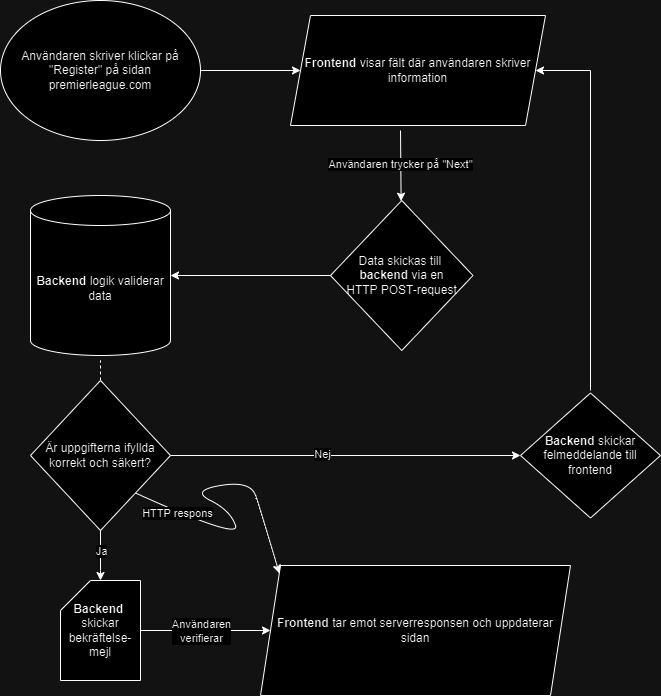

The diagram above was exported from draw.io. Its source (the exported page's mxGraphModel, read from the mxfile embedded in the PNG):
<mxGraphModel dx="1050" dy="557" grid="1" gridSize="10" guides="1" tooltips="1" connect="1" arrows="1" fold="1" page="1" pageScale="1" pageWidth="827" pageHeight="1169" math="0" shadow="0">
  <root>
    <mxCell id="0" />
    <mxCell id="1" parent="0" />
    <mxCell id="0b_ZANeeD8FboZT5nSPg-1" value="&lt;b&gt;Backend&lt;/b&gt; logik validerar&lt;div&gt;data&lt;/div&gt;" style="shape=cylinder3;whiteSpace=wrap;html=1;boundedLbl=1;backgroundOutline=1;size=15;" vertex="1" parent="1">
      <mxGeometry x="70" y="225" width="140" height="160" as="geometry" />
    </mxCell>
    <mxCell id="0b_ZANeeD8FboZT5nSPg-2" value="Användaren skriver klickar på &quot;Register&quot; på sidan premierleague.com" style="ellipse;whiteSpace=wrap;html=1;" vertex="1" parent="1">
      <mxGeometry x="40" y="30" width="200" height="140" as="geometry" />
    </mxCell>
    <mxCell id="0b_ZANeeD8FboZT5nSPg-3" value="" style="endArrow=classic;html=1;rounded=0;exitX=1;exitY=0.5;exitDx=0;exitDy=0;" edge="1" parent="1" source="0b_ZANeeD8FboZT5nSPg-2" target="0b_ZANeeD8FboZT5nSPg-4">
      <mxGeometry width="50" height="50" relative="1" as="geometry">
        <mxPoint x="139.5" y="170" as="sourcePoint" />
        <mxPoint x="140" y="290" as="targetPoint" />
        <Array as="points" />
      </mxGeometry>
    </mxCell>
    <mxCell id="0b_ZANeeD8FboZT5nSPg-4" value="&lt;b&gt;Frontend&lt;/b&gt;&amp;nbsp;visar fält där användaren skriver&lt;div&gt;information&lt;/div&gt;" style="shape=parallelogram;perimeter=parallelogramPerimeter;whiteSpace=wrap;html=1;fixedSize=1;" vertex="1" parent="1">
      <mxGeometry x="330" y="45" width="255" height="110" as="geometry" />
    </mxCell>
    <mxCell id="0b_ZANeeD8FboZT5nSPg-5" value="" style="endArrow=classic;html=1;rounded=0;" edge="1" parent="1" target="0b_ZANeeD8FboZT5nSPg-7">
      <mxGeometry width="50" height="50" relative="1" as="geometry">
        <mxPoint x="440" y="160" as="sourcePoint" />
        <mxPoint x="140" y="440" as="targetPoint" />
      </mxGeometry>
    </mxCell>
    <mxCell id="0b_ZANeeD8FboZT5nSPg-6" value="Användaren trycker på &quot;Next&quot;" style="edgeLabel;html=1;align=center;verticalAlign=middle;resizable=0;points=[];" vertex="1" connectable="0" parent="0b_ZANeeD8FboZT5nSPg-5">
      <mxGeometry x="-0.0571" y="-1" relative="1" as="geometry">
        <mxPoint as="offset" />
      </mxGeometry>
    </mxCell>
    <mxCell id="0b_ZANeeD8FboZT5nSPg-7" value="Data skickas till&amp;nbsp;&lt;br&gt;&lt;b&gt;backend&lt;/b&gt; via en&lt;br&gt;HTTP POST-request" style="rhombus;whiteSpace=wrap;html=1;" vertex="1" parent="1">
      <mxGeometry x="370" y="230" width="142.5" height="150" as="geometry" />
    </mxCell>
    <mxCell id="0b_ZANeeD8FboZT5nSPg-8" value="" style="endArrow=classic;html=1;rounded=0;exitX=0;exitY=0.5;exitDx=0;exitDy=0;entryX=1;entryY=0.5;entryDx=0;entryDy=0;entryPerimeter=0;" edge="1" parent="1" source="0b_ZANeeD8FboZT5nSPg-7" target="0b_ZANeeD8FboZT5nSPg-1">
      <mxGeometry width="50" height="50" relative="1" as="geometry">
        <mxPoint x="430" y="420" as="sourcePoint" />
        <mxPoint x="568.75" y="420" as="targetPoint" />
      </mxGeometry>
    </mxCell>
    <mxCell id="0b_ZANeeD8FboZT5nSPg-13" value="" style="endArrow=none;dashed=1;html=1;rounded=0;" edge="1" parent="1">
      <mxGeometry width="50" height="50" relative="1" as="geometry">
        <mxPoint x="140" y="440" as="sourcePoint" />
        <mxPoint x="140" y="390" as="targetPoint" />
      </mxGeometry>
    </mxCell>
    <mxCell id="0b_ZANeeD8FboZT5nSPg-14" value="Är uppgifterna ifyllda korrekt och säkert?" style="rhombus;whiteSpace=wrap;html=1;" vertex="1" parent="1">
      <mxGeometry x="70" y="410" width="140" height="150" as="geometry" />
    </mxCell>
    <mxCell id="0b_ZANeeD8FboZT5nSPg-15" value="" style="endArrow=classic;html=1;rounded=0;exitX=0.5;exitY=1;exitDx=0;exitDy=0;" edge="1" parent="1" source="0b_ZANeeD8FboZT5nSPg-14">
      <mxGeometry width="50" height="50" relative="1" as="geometry">
        <mxPoint x="170" y="640" as="sourcePoint" />
        <mxPoint x="140" y="610" as="targetPoint" />
        <Array as="points">
          <mxPoint x="140" y="600" />
        </Array>
      </mxGeometry>
    </mxCell>
    <mxCell id="0b_ZANeeD8FboZT5nSPg-16" value="Ja" style="edgeLabel;html=1;align=center;verticalAlign=middle;resizable=0;points=[];" vertex="1" connectable="0" parent="0b_ZANeeD8FboZT5nSPg-15">
      <mxGeometry x="-0.2" relative="1" as="geometry">
        <mxPoint as="offset" />
      </mxGeometry>
    </mxCell>
    <mxCell id="0b_ZANeeD8FboZT5nSPg-18" value="&lt;b&gt;Backend&lt;/b&gt;&amp;nbsp;&lt;br&gt;skickar&lt;br&gt;bekräftelse-mejl" style="shape=card;whiteSpace=wrap;html=1;" vertex="1" parent="1">
      <mxGeometry x="100" y="610" width="80" height="100" as="geometry" />
    </mxCell>
    <mxCell id="0b_ZANeeD8FboZT5nSPg-19" value="" style="endArrow=classic;html=1;rounded=0;exitX=1;exitY=0.5;exitDx=0;exitDy=0;" edge="1" parent="1" source="0b_ZANeeD8FboZT5nSPg-14">
      <mxGeometry width="50" height="50" relative="1" as="geometry">
        <mxPoint x="270" y="530" as="sourcePoint" />
        <mxPoint x="560" y="485" as="targetPoint" />
      </mxGeometry>
    </mxCell>
    <mxCell id="0b_ZANeeD8FboZT5nSPg-20" value="Nej" style="edgeLabel;html=1;align=center;verticalAlign=middle;resizable=0;points=[];" vertex="1" connectable="0" parent="0b_ZANeeD8FboZT5nSPg-19">
      <mxGeometry x="-0.1349" y="2" relative="1" as="geometry">
        <mxPoint as="offset" />
      </mxGeometry>
    </mxCell>
    <mxCell id="0b_ZANeeD8FboZT5nSPg-21" value="&lt;b&gt;Backend&lt;/b&gt;&amp;nbsp;skickar felmeddelande till frontend" style="rhombus;whiteSpace=wrap;html=1;" vertex="1" parent="1">
      <mxGeometry x="560" y="422.5" width="140" height="125" as="geometry" />
    </mxCell>
    <mxCell id="0b_ZANeeD8FboZT5nSPg-22" value="" style="endArrow=classic;html=1;rounded=0;entryX=1;entryY=0.5;entryDx=0;entryDy=0;" edge="1" parent="1" target="0b_ZANeeD8FboZT5nSPg-4">
      <mxGeometry width="50" height="50" relative="1" as="geometry">
        <mxPoint x="630" y="420" as="sourcePoint" />
        <mxPoint x="630" y="110" as="targetPoint" />
        <Array as="points">
          <mxPoint x="630" y="100" />
        </Array>
      </mxGeometry>
    </mxCell>
    <mxCell id="0b_ZANeeD8FboZT5nSPg-23" value="" style="endArrow=classic;html=1;rounded=0;" edge="1" parent="1" target="0b_ZANeeD8FboZT5nSPg-24">
      <mxGeometry width="50" height="50" relative="1" as="geometry">
        <mxPoint x="180" y="660" as="sourcePoint" />
        <mxPoint x="320" y="660" as="targetPoint" />
      </mxGeometry>
    </mxCell>
    <mxCell id="0b_ZANeeD8FboZT5nSPg-25" value="Användaren&lt;div&gt;verifierar&lt;/div&gt;" style="edgeLabel;html=1;align=center;verticalAlign=middle;resizable=0;points=[];" vertex="1" connectable="0" parent="0b_ZANeeD8FboZT5nSPg-23">
      <mxGeometry x="-0.2045" y="1" relative="1" as="geometry">
        <mxPoint x="8" y="1" as="offset" />
      </mxGeometry>
    </mxCell>
    <mxCell id="0b_ZANeeD8FboZT5nSPg-24" value="&lt;b&gt;Frontend &lt;/b&gt;tar emot serverresponsen och uppdaterar sidan" style="shape=parallelogram;perimeter=parallelogramPerimeter;whiteSpace=wrap;html=1;fixedSize=1;" vertex="1" parent="1">
      <mxGeometry x="300" y="595" width="310" height="130" as="geometry" />
    </mxCell>
    <mxCell id="0b_ZANeeD8FboZT5nSPg-27" value="" style="curved=1;endArrow=classic;html=1;rounded=0;exitX=1;exitY=1;exitDx=0;exitDy=0;entryX=0;entryY=0;entryDx=0;entryDy=0;" edge="1" parent="1" source="0b_ZANeeD8FboZT5nSPg-14" target="0b_ZANeeD8FboZT5nSPg-24">
      <mxGeometry width="50" height="50" relative="1" as="geometry">
        <mxPoint x="230" y="570" as="sourcePoint" />
        <mxPoint x="280" y="520" as="targetPoint" />
        <Array as="points">
          <mxPoint x="280" y="570" />
          <mxPoint x="270" y="540" />
          <mxPoint x="230" y="520" />
          <mxPoint x="290" y="510" />
          <mxPoint x="300" y="540" />
        </Array>
      </mxGeometry>
    </mxCell>
    <mxCell id="0b_ZANeeD8FboZT5nSPg-28" value="HTTP respons" style="edgeLabel;html=1;align=center;verticalAlign=middle;resizable=0;points=[];" vertex="1" connectable="0" parent="0b_ZANeeD8FboZT5nSPg-27">
      <mxGeometry x="-0.7373" y="-1" relative="1" as="geometry">
        <mxPoint as="offset" />
      </mxGeometry>
    </mxCell>
  </root>
</mxGraphModel>